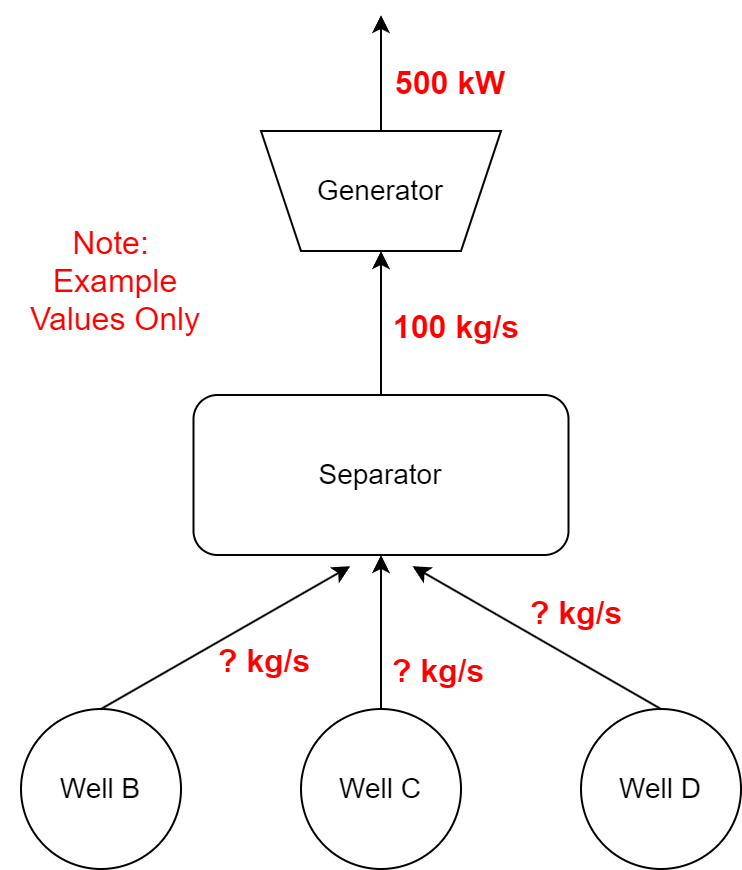

The diagram above was exported from draw.io. Its source (the exported page's mxGraphModel, read from the mxfile embedded in the PNG):
<mxGraphModel dx="1050" dy="530" grid="1" gridSize="10" guides="1" tooltips="1" connect="1" arrows="1" fold="1" page="1" pageScale="1" pageWidth="850" pageHeight="1100" math="0" shadow="0">
  <root>
    <mxCell id="0" />
    <mxCell id="1" parent="0" />
    <mxCell id="4v38nW3mM6CA0ofyTzMw-1" value="Well C" style="ellipse;whiteSpace=wrap;html=1;aspect=fixed;fontSize=14;" parent="1" vertex="1">
      <mxGeometry x="380" y="547" width="80" height="80" as="geometry" />
    </mxCell>
    <mxCell id="4v38nW3mM6CA0ofyTzMw-2" value="Well B" style="ellipse;whiteSpace=wrap;html=1;aspect=fixed;fontSize=14;" parent="1" vertex="1">
      <mxGeometry x="240" y="547" width="80" height="80" as="geometry" />
    </mxCell>
    <mxCell id="4v38nW3mM6CA0ofyTzMw-3" value="Well D" style="ellipse;whiteSpace=wrap;html=1;aspect=fixed;fontSize=14;" parent="1" vertex="1">
      <mxGeometry x="520" y="547" width="80" height="80" as="geometry" />
    </mxCell>
    <mxCell id="4v38nW3mM6CA0ofyTzMw-5" value="Separator" style="rounded=1;whiteSpace=wrap;html=1;fontSize=14;" parent="1" vertex="1">
      <mxGeometry x="326.25" y="390" width="187.5" height="80" as="geometry" />
    </mxCell>
    <mxCell id="4v38nW3mM6CA0ofyTzMw-6" value="" style="endArrow=classic;html=1;rounded=0;exitX=0.5;exitY=0;exitDx=0;exitDy=0;entryX=0.5;entryY=1;entryDx=0;entryDy=0;fontSize=14;" parent="1" source="4v38nW3mM6CA0ofyTzMw-1" target="4v38nW3mM6CA0ofyTzMw-5" edge="1">
      <mxGeometry width="50" height="50" relative="1" as="geometry">
        <mxPoint x="465" y="430" as="sourcePoint" />
        <mxPoint x="515" y="380" as="targetPoint" />
      </mxGeometry>
    </mxCell>
    <mxCell id="4v38nW3mM6CA0ofyTzMw-7" value="" style="endArrow=classic;html=1;rounded=0;exitX=0.5;exitY=0;exitDx=0;exitDy=0;entryX=0.584;entryY=1.07;entryDx=0;entryDy=0;entryPerimeter=0;fontSize=14;" parent="1" source="4v38nW3mM6CA0ofyTzMw-3" target="4v38nW3mM6CA0ofyTzMw-5" edge="1">
      <mxGeometry width="50" height="50" relative="1" as="geometry">
        <mxPoint x="430" y="610" as="sourcePoint" />
        <mxPoint x="495" y="470" as="targetPoint" />
      </mxGeometry>
    </mxCell>
    <mxCell id="4v38nW3mM6CA0ofyTzMw-8" value="" style="endArrow=classic;html=1;rounded=0;exitX=0.5;exitY=0;exitDx=0;exitDy=0;entryX=0.418;entryY=1.07;entryDx=0;entryDy=0;entryPerimeter=0;fontSize=14;" parent="1" source="4v38nW3mM6CA0ofyTzMw-2" target="4v38nW3mM6CA0ofyTzMw-5" edge="1">
      <mxGeometry width="50" height="50" relative="1" as="geometry">
        <mxPoint x="440" y="620" as="sourcePoint" />
        <mxPoint x="465" y="490" as="targetPoint" />
      </mxGeometry>
    </mxCell>
    <mxCell id="4v38nW3mM6CA0ofyTzMw-25" style="edgeStyle=orthogonalEdgeStyle;rounded=0;orthogonalLoop=1;jettySize=auto;html=1;" parent="1" source="4v38nW3mM6CA0ofyTzMw-11" edge="1">
      <mxGeometry relative="1" as="geometry">
        <mxPoint x="420" y="200" as="targetPoint" />
      </mxGeometry>
    </mxCell>
    <mxCell id="4v38nW3mM6CA0ofyTzMw-11" value="" style="shape=trapezoid;perimeter=trapezoidPerimeter;whiteSpace=wrap;html=1;fixedSize=1;rotation=-180;fontSize=14;" parent="1" vertex="1">
      <mxGeometry x="360" y="258" width="120" height="60" as="geometry" />
    </mxCell>
    <mxCell id="4v38nW3mM6CA0ofyTzMw-15" value="" style="endArrow=classic;html=1;rounded=0;exitX=0.5;exitY=0;exitDx=0;exitDy=0;entryX=0.5;entryY=0;entryDx=0;entryDy=0;fontSize=14;" parent="1" source="4v38nW3mM6CA0ofyTzMw-5" target="4v38nW3mM6CA0ofyTzMw-11" edge="1">
      <mxGeometry width="50" height="50" relative="1" as="geometry">
        <mxPoint x="470" y="650" as="sourcePoint" />
        <mxPoint x="541" y="520" as="targetPoint" />
      </mxGeometry>
    </mxCell>
    <mxCell id="4v38nW3mM6CA0ofyTzMw-16" value="Generator" style="text;strokeColor=none;align=center;fillColor=none;html=1;verticalAlign=middle;whiteSpace=wrap;rounded=0;fontSize=14;" parent="1" vertex="1">
      <mxGeometry x="390" y="273" width="60" height="30" as="geometry" />
    </mxCell>
    <mxCell id="J7WB9uh4RvQVotgkup57-1" value="&lt;font size=&quot;1&quot; color=&quot;#ff0000&quot;&gt;&lt;b style=&quot;font-size: 16px;&quot;&gt;100 kg/s&lt;/b&gt;&lt;/font&gt;" style="text;html=1;align=center;verticalAlign=middle;whiteSpace=wrap;rounded=0;" parent="1" vertex="1">
      <mxGeometry x="423" y="341" width="70" height="30" as="geometry" />
    </mxCell>
    <mxCell id="J7WB9uh4RvQVotgkup57-2" value="&lt;font size=&quot;1&quot; color=&quot;#ff0000&quot;&gt;&lt;span style=&quot;font-size: 16px;&quot;&gt;&lt;b&gt;? kg/s&lt;/b&gt;&lt;/span&gt;&lt;/font&gt;" style="text;html=1;align=center;verticalAlign=middle;whiteSpace=wrap;rounded=0;" parent="1" vertex="1">
      <mxGeometry x="327" y="508" width="70" height="30" as="geometry" />
    </mxCell>
    <mxCell id="J7WB9uh4RvQVotgkup57-3" value="&lt;font size=&quot;1&quot; color=&quot;#ff0000&quot;&gt;&lt;span style=&quot;font-size: 16px;&quot;&gt;&lt;b&gt;? kg/s&lt;/b&gt;&lt;/span&gt;&lt;/font&gt;" style="text;html=1;align=center;verticalAlign=middle;whiteSpace=wrap;rounded=0;" parent="1" vertex="1">
      <mxGeometry x="483" y="484" width="70" height="30" as="geometry" />
    </mxCell>
    <mxCell id="J7WB9uh4RvQVotgkup57-4" value="&lt;font size=&quot;1&quot; color=&quot;#ff0000&quot;&gt;&lt;span style=&quot;font-size: 16px;&quot;&gt;&lt;b&gt;? kg/s&lt;/b&gt;&lt;/span&gt;&lt;/font&gt;" style="text;html=1;align=center;verticalAlign=middle;whiteSpace=wrap;rounded=0;" parent="1" vertex="1">
      <mxGeometry x="414" y="513" width="70" height="30" as="geometry" />
    </mxCell>
    <mxCell id="J7WB9uh4RvQVotgkup57-6" value="&lt;font size=&quot;1&quot; color=&quot;#ff0000&quot;&gt;&lt;b style=&quot;font-size: 16px;&quot;&gt;500 kW&lt;/b&gt;&lt;/font&gt;" style="text;html=1;align=center;verticalAlign=middle;whiteSpace=wrap;rounded=0;" parent="1" vertex="1">
      <mxGeometry x="420" y="219" width="70" height="30" as="geometry" />
    </mxCell>
    <mxCell id="J7WB9uh4RvQVotgkup57-8" value="&lt;font size=&quot;1&quot; color=&quot;#ff0000&quot;&gt;&lt;span style=&quot;font-size: 16px;&quot;&gt;Note:&amp;nbsp;&lt;/span&gt;&lt;/font&gt;&lt;div&gt;&lt;font size=&quot;1&quot; color=&quot;#ff0000&quot;&gt;&lt;span style=&quot;font-size: 16px;&quot;&gt;Example Values Only&lt;/span&gt;&lt;/font&gt;&lt;/div&gt;" style="text;html=1;align=center;verticalAlign=middle;whiteSpace=wrap;rounded=0;" parent="1" vertex="1">
      <mxGeometry x="230" y="318" width="115" height="30" as="geometry" />
    </mxCell>
  </root>
</mxGraphModel>